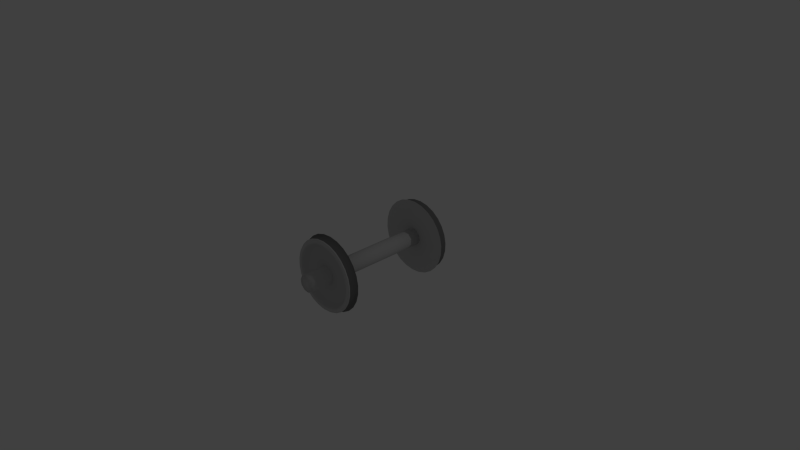 # Source: axis.blend  (saved by Blender 2.73.0; exported with 4.5.12 LTS)
import bpy
from mathutils import Matrix  # noqa: F401  (used for matrix-valued properties, if any)

bpy.ops.wm.read_factory_settings(use_empty=True)
scene = bpy.context.scene
scene.name = 'Scene'

# ---- collections
col_collection_1 = bpy.data.collections.new('Collection 1'); scene.collection.children.link(col_collection_1)

# ---- materials (node trees are filled in below, after node groups)
mat_transnorm1 = bpy.data.materials.new('TransNorm1')
mat_transnorm1.alpha_threshold = 0.0
mat_transnorm1.use_transparent_shadow = False
mat_transnorm1.diffuse_color = (0.5843, 0.5843, 0.5843, 1.0)
mat_transnorm1.specular_color = (0.898, 0.898, 0.898)
mat_transnorm1.roughness = 0.5
mat_transnorm1.line_color = (0.0, 0.0, 0.0, 1.0)
mat_gloss = bpy.data.materials.new('GLOSS')
mat_gloss.alpha_threshold = 0.0
mat_gloss.use_transparent_shadow = False
mat_gloss.diffuse_color = (0.1843, 0.1843, 0.1843, 1.0)
mat_gloss.specular_color = (0.898, 0.898, 0.898)
mat_gloss.roughness = 0.5
mat_gloss.line_color = (0.0, 0.0, 0.0, 1.0)

# ---- material node trees

# ---- world
world_world = bpy.data.worlds.new('World'); scene.world = world_world
world_world.color = (0.05088, 0.05088, 0.05088)
world_world.use_sun_shadow = False
world_world.sun_shadow_jitter_overblur = 0.0
world_world.cycles.sampling_method = 'MANUAL'
world_world.cycles.sample_map_resolution = 256

# ---- cameras
cam_camera = bpy.data.cameras.new('Camera')
cam_camera.clip_end = 100.0
cam_camera.lens = 35.0
cam_camera.sensor_width = 32.0
cam_camera.sensor_height = 18.0
cam_camera.ortho_scale = 7.314
cam_camera.dof.focus_distance = 0.0
cam_camera.dof.aperture_fstop = 128.0

# ---- lights
light_lamp = bpy.data.lights.new('Lamp', 'POINT')
light_lamp.transmission_factor = 0.0
light_lamp.cutoff_distance = 30.0
light_lamp.energy = 100.0
light_lamp.shadow_buffer_clip_start = 1.001
light_lamp.shadow_soft_size = 0.1
light_lamp.shadow_maximum_resolution = 0.006
light_lamp.use_absolute_resolution = True
light_lamp.cycles.use_multiple_importance_sampling = False

# ---- meshes
me_wheels21 = bpy.data.meshes.new('WHEELS21')
me_wheels21.from_pydata([(19.6, 3.572e-07, 29.26), (19.03, 4.691, 29.26), (17.36, 9.11, 29.26), (14.67, 13.0, 29.26), (11.14, 16.13, 29.26), (6.951, 18.33, 29.26), (2.363, 19.46, 29.26), (-2.363, 19.46, 29.26), (-6.951, 18.33, 29.26), (-11.14, 16.13, 29.26), (-14.67, 13.0, 29.26), (-17.36, 9.11, 29.26), (-19.03, 4.691, 29.26), (-19.6, -2.025e-06, 29.26), (-19.03, -4.691, 29.26), (-17.36, -9.11, 29.26), (-14.67, -13.0, 29.26), (-11.14, -16.13, 29.26), (-6.951, -18.33, 29.26), (-2.363, -19.46, 29.26), (2.363, -19.46, 29.26), (6.951, -18.33, 29.26), (11.14, -16.13, 29.26), (14.67, -13.0, 29.26), (17.36, -9.11, 29.26), (19.03, -4.691, 29.26), (19.6, 1.351e-08, 32.57), (19.03, 4.691, 32.57), (17.36, 9.11, 32.57), (14.67, 13.0, 32.57), (11.14, 16.13, 32.57), (6.951, 18.33, 32.57), (2.363, 19.46, 32.57), (-2.363, 19.46, 32.57), (-6.951, 18.33, 32.57), (-11.14, 16.13, 32.57), (-14.67, 13.0, 32.57), (-17.36, 9.11, 32.57), (-19.03, 4.691, 32.57), (-19.6, -2.368e-06, 32.57), (-19.03, -4.691, 32.57), (-17.36, -9.11, 32.57), (-14.67, -13.0, 32.57), (-11.14, -16.13, 32.57), (-6.951, -18.33, 32.57), (-2.363, -19.46, 32.57), (2.363, -19.46, 32.57), (6.951, -18.33, 32.57), (11.14, -16.13, 32.57), (14.67, -13.0, 32.57), (17.36, -9.11, 32.57), (19.03, -4.691, 32.57), (19.15, -1.028e-06, 33.17), (18.59, 4.582, 33.17), (16.95, 8.898, 33.17), (14.33, 12.7, 33.17), (10.88, 15.76, 33.17), (6.79, 17.9, 33.17), (2.308, 19.01, 33.17), (-2.308, 19.01, 33.17), (-6.79, 17.9, 33.17), (-10.88, 15.76, 33.17), (-14.33, 12.7, 33.17), (-16.95, 8.898, 33.17), (-18.59, 4.582, 33.17), (-19.15, -1.452e-06, 33.17), (-18.59, -4.582, 33.17), (-16.95, -8.898, 33.17), (-14.33, -12.7, 33.17), (-10.88, -15.76, 33.17), (-6.79, -17.9, 33.17), (-2.308, -19.01, 33.17), (2.308, -19.01, 33.17), (6.79, -17.9, 33.17), (10.88, -15.76, 33.17), (14.33, -12.7, 33.17), (16.95, -8.898, 33.17), (18.59, -4.582, 33.17), (17.18, 1.788e-07, 33.17), (16.68, 4.111, 33.17), (15.21, 7.982, 33.17), (12.86, 11.39, 33.17), (9.757, 14.14, 33.17), (6.091, 16.06, 33.17), (2.07, 17.05, 33.17), (-2.07, 17.05, 33.17), (-6.091, 16.06, 33.17), (-9.757, 14.14, 33.17), (-12.86, 11.39, 33.17), (-15.21, 7.982, 33.17), (-16.68, 4.111, 33.17), (-17.18, -2.659e-06, 33.17), (-16.68, -4.111, 33.17), (-15.21, -7.982, 33.17), (-12.86, -11.39, 33.17), (-9.757, -14.14, 33.17), (-6.091, -16.06, 33.17), (-2.07, -17.05, 33.17), (2.07, -17.05, 33.17), (6.091, -16.06, 33.17), (9.757, -14.14, 33.17), (12.86, -11.39, 33.17), (15.21, -7.982, 33.17), (16.68, -4.111, 33.17), (15.96, -1.434e-06, 30.66), (15.5, 3.82, 30.66), (14.14, 7.419, 30.66), (11.95, 10.59, 30.66), (9.068, 13.14, 30.66), (5.661, 14.93, 30.66), (1.924, 15.85, 30.66), (-1.924, 15.85, 30.66), (-5.661, 14.93, 30.66), (-9.068, 13.14, 30.66), (-11.95, 10.59, 30.66), (-14.14, 7.419, 30.66), (-15.5, 3.82, 30.66), (-15.96, -5.246e-07, 30.66), (-15.5, -3.82, 30.66), (-14.14, -7.419, 30.66), (-11.95, -10.59, 30.66), (-9.068, -13.14, 30.66), (-5.661, -14.93, 30.66), (-1.924, -15.85, 30.66), (1.924, -15.85, 30.66), (5.661, -14.93, 30.66), (9.068, -13.14, 30.66), (11.95, -10.59, 30.66), (14.14, -7.419, 30.66), (15.5, -3.82, 30.66), (20.06, 4.945, 28.35), (20.66, 4.886e-07, 28.35), (20.06, -4.945, 28.35), (18.3, -9.603, 28.35), (15.47, -13.7, 28.35), (11.74, -17.01, 28.35), (7.328, -19.32, 28.35), (2.491, -20.51, 28.35), (-2.491, -20.51, 28.35), (-7.328, -19.32, 28.35), (-11.74, -17.01, 28.35), (-15.47, -13.7, 28.35), (-18.3, -9.603, 28.35), (-20.06, -4.945, 28.35), (-20.66, -1.306e-06, 28.35), (-20.06, 4.945, 28.35), (-18.3, 9.603, 28.35), (-15.47, 13.7, 28.35), (-11.74, 17.01, 28.35), (-7.328, 19.32, 28.35), (-2.491, 20.51, 28.35), (2.491, 20.51, 28.35), (7.328, 19.32, 28.35), (11.74, 17.01, 28.35), (15.47, 13.7, 28.35), (18.3, 9.603, 28.35), (19.6, -1.831e-06, -29.48), (19.03, 4.691, -29.48), (17.36, 9.11, -29.48), (14.67, 13.0, -29.48), (11.14, 16.13, -29.48), (6.951, 18.33, -29.48), (2.363, 19.46, -29.48), (-2.363, 19.46, -29.48), (-6.951, 18.33, -29.48), (-11.14, 16.13, -29.48), (-14.67, 13.0, -29.48), (-17.36, 9.11, -29.48), (-19.03, 4.691, -29.48), (-19.6, -5.538e-06, -29.48), (-19.03, -4.691, -29.48), (-17.36, -9.11, -29.48), (-14.67, -13.0, -29.48), (-11.14, -16.13, -29.48), (-6.951, -18.33, -29.48), (-2.363, -19.46, -29.48), (2.363, -19.46, -29.48), (6.951, -18.33, -29.48), (11.14, -16.13, -29.48), (14.67, -13.0, -29.48), (17.36, -9.11, -29.48), (19.03, -4.691, -29.48), (19.6, -2.812e-06, -32.79), (19.03, 4.691, -32.79), (17.36, 9.11, -32.79), (14.67, 13.0, -32.79), (11.14, 16.13, -32.79), (6.951, 18.33, -32.79), (2.363, 19.46, -32.79), (-2.363, 19.46, -32.79), (-6.951, 18.33, -32.79), (-11.14, 16.13, -32.79), (-14.67, 13.0, -32.79), (-17.36, 9.11, -32.79), (-19.03, 4.691, -32.79), (-19.6, -5.194e-06, -32.79), (-19.03, -4.691, -32.79), (-17.36, -9.11, -32.79), (-14.67, -13.0, -32.79), (-11.14, -16.13, -32.79), (-6.951, -18.33, -32.79), (-2.363, -19.46, -32.79), (2.363, -19.46, -32.79), (6.951, -18.33, -32.79), (11.14, -16.13, -32.79), (14.67, -13.0, -32.79), (17.36, -9.11, -32.79), (19.03, -4.691, -32.79), (19.15, -2.404e-06, -33.39), (18.59, 4.582, -33.39), (16.95, 8.898, -33.39), (14.33, 12.7, -33.39), (10.88, 15.76, -33.39), (6.79, 17.9, -33.39), (2.308, 19.01, -33.39), (-2.308, 19.01, -33.39), (-6.79, 17.9, -33.39), (-10.88, 15.76, -33.39), (-14.33, 12.7, -33.39), (-16.95, 8.898, -33.39), (-18.59, 4.582, -33.39), (-19.15, -6.031e-06, -33.39), (-18.59, -4.582, -33.39), (-16.95, -8.898, -33.39), (-14.33, -12.7, -33.39), (-10.88, -15.76, -33.39), (-6.79, -17.9, -33.39), (-2.308, -19.01, -33.39), (2.308, -19.01, -33.39), (6.79, -17.9, -33.39), (10.88, -15.76, -33.39), (14.33, -12.7, -33.39), (16.95, -8.898, -33.39), (18.59, -4.582, -33.39), (17.18, -3.847e-06, -33.39), (16.68, 4.111, -33.39), (15.21, 7.982, -33.39), (12.86, 11.39, -33.39), (9.757, 14.14, -33.39), (6.091, 16.06, -33.39), (2.07, 17.05, -33.39), (-2.07, 17.05, -33.39), (-6.091, 16.06, -33.39), (-9.757, 14.14, -33.39), (-12.86, 11.39, -33.39), (-15.21, 7.982, -33.39), (-16.68, 4.111, -33.39), (-17.18, -4.035e-06, -33.39), (-16.68, -4.111, -33.39), (-15.21, -7.982, -33.39), (-12.86, -11.39, -33.39), (-9.757, -14.14, -33.39), (-6.091, -16.06, -33.39), (-2.07, -17.05, -33.39), (2.07, -17.05, -33.39), (6.091, -16.06, -33.39), (9.757, -14.14, -33.39), (12.86, -11.39, -33.39), (15.21, -7.982, -33.39), (16.68, -4.111, -33.39), (15.96, -3.331e-06, -30.88), (15.5, 3.82, -30.88), (14.14, 7.419, -30.88), (11.95, 10.59, -30.88), (9.068, 13.14, -30.88), (5.661, 14.93, -30.88), (1.924, 15.85, -30.88), (-1.924, 15.85, -30.88), (-5.661, 14.93, -30.88), (-9.068, 13.14, -30.88), (-11.95, 10.59, -30.88), (-14.14, 7.419, -30.88), (-15.5, 3.82, -30.88), (-15.96, -3.747e-06, -30.88), (-15.5, -3.82, -30.88), (-14.14, -7.419, -30.88), (-11.95, -10.59, -30.88), (-9.068, -13.14, -30.88), (-5.661, -14.93, -30.88), (-1.924, -15.85, -30.88), (1.924, -15.85, -30.88), (5.661, -14.93, -30.88), (9.068, -13.14, -30.88), (11.95, -10.59, -30.88), (14.14, -7.419, -30.88), (15.5, -3.82, -30.88), (20.06, 4.945, -28.58), (20.66, -1.887e-06, -28.58), (20.06, -4.945, -28.58), (18.3, -9.603, -28.58), (15.47, -13.7, -28.58), (11.74, -17.01, -28.58), (7.328, -19.32, -28.58), (2.491, -20.51, -28.58), (-2.491, -20.51, -28.58), (-7.328, -19.32, -28.58), (-11.74, -17.01, -28.58), (-15.47, -13.7, -28.58), (-18.3, -9.603, -28.58), (-20.06, -4.945, -28.58), (-20.66, -4.344e-06, -28.58), (-20.06, 4.945, -28.58), (-18.3, 9.603, -28.58), (-15.47, 13.7, -28.58), (-11.74, 17.01, -28.58), (-7.328, 19.32, -28.58), (-2.491, 20.51, -28.58), (2.491, 20.51, -28.58), (7.328, 19.32, -28.58), (11.74, 17.01, -28.58), (15.47, 13.7, -28.58), (18.3, 9.603, -28.58), (4.908, 0.2012, -43.32), (4.015, 2.952, -43.32), (1.674, 4.652, -43.32), (-1.218, 4.652, -43.32), (-3.558, 2.952, -43.32), (-4.452, 0.2012, -43.32), (-3.558, -2.55, -43.32), (-1.218, -4.25, -43.32), (1.674, -4.25, -43.32), (4.015, -2.55, -43.32), (4.908, 0.2012, 43.32), (4.015, 2.952, 43.32), (1.674, 4.652, 43.32), (-1.218, 4.652, 43.32), (-3.558, 2.952, 43.32), (-4.452, 0.2012, 43.32), (-3.558, -2.55, 43.32), (-1.218, -4.25, 43.32), (1.674, -4.25, 43.32), (4.015, -2.55, 43.32), (20.66, 4.886e-07, 28.35), (20.66, 4.886e-07, 28.35), (20.06, 4.945, 28.35), (20.06, -4.945, 28.35), (20.06, -4.945, 28.35), (20.66, 4.886e-07, 28.35), (18.3, -9.603, 28.35), (18.3, -9.603, 28.35), (20.06, -4.945, 28.35), (15.47, -13.7, 28.35), (15.47, -13.7, 28.35), (18.3, -9.603, 28.35), (11.74, -17.01, 28.35), (11.74, -17.01, 28.35), (15.47, -13.7, 28.35), (7.328, -19.32, 28.35), (7.328, -19.32, 28.35), (11.74, -17.01, 28.35), (2.491, -20.51, 28.35), (2.491, -20.51, 28.35), (7.328, -19.32, 28.35), (-2.491, -20.51, 28.35), (-2.491, -20.51, 28.35), (2.491, -20.51, 28.35), (-7.328, -19.32, 28.35), (-7.328, -19.32, 28.35), (-2.491, -20.51, 28.35), (-11.74, -17.01, 28.35), (-11.74, -17.01, 28.35), (-7.328, -19.32, 28.35), (-15.47, -13.7, 28.35), (-15.47, -13.7, 28.35), (-11.74, -17.01, 28.35), (-18.3, -9.603, 28.35), (-18.3, -9.603, 28.35), (-15.47, -13.7, 28.35), (-20.06, -4.945, 28.35), (-20.06, -4.945, 28.35), (-18.3, -9.603, 28.35), (-20.66, -1.306e-06, 28.35), (-20.66, -1.306e-06, 28.35), (-20.06, -4.945, 28.35), (-20.06, 4.945, 28.35), (-20.06, 4.945, 28.35), (-20.66, -1.306e-06, 28.35), (-18.3, 9.603, 28.35), (-18.3, 9.603, 28.35), (-20.06, 4.945, 28.35), (-15.47, 13.7, 28.35), (-15.47, 13.7, 28.35), (-18.3, 9.603, 28.35), (-11.74, 17.01, 28.35), (-11.74, 17.01, 28.35), (-15.47, 13.7, 28.35), (-7.328, 19.32, 28.35), (-7.328, 19.32, 28.35), (-11.74, 17.01, 28.35), (-2.491, 20.51, 28.35), (-2.491, 20.51, 28.35), (-7.328, 19.32, 28.35), (2.491, 20.51, 28.35), (2.491, 20.51, 28.35), (-2.491, 20.51, 28.35), (7.328, 19.32, 28.35), (7.328, 19.32, 28.35), (2.491, 20.51, 28.35), (11.74, 17.01, 28.35), (11.74, 17.01, 28.35), (7.328, 19.32, 28.35), (15.47, 13.7, 28.35), (15.47, 13.7, 28.35), (11.74, 17.01, 28.35), (18.3, 9.603, 28.35), (18.3, 9.603, 28.35), (15.47, 13.7, 28.35), (20.06, 4.945, 28.35), (20.06, 4.945, 28.35), (18.3, 9.603, 28.35), (20.66, -1.887e-06, -28.58), (20.66, -1.887e-06, -28.58), (20.06, 4.945, -28.58), (20.06, -4.945, -28.58), (20.06, -4.945, -28.58), (20.66, -1.887e-06, -28.58), (18.3, -9.603, -28.58), (18.3, -9.603, -28.58), (20.06, -4.945, -28.58), (15.47, -13.7, -28.58), (15.47, -13.7, -28.58), (18.3, -9.603, -28.58), (11.74, -17.01, -28.58), (11.74, -17.01, -28.58), (15.47, -13.7, -28.58), (7.328, -19.32, -28.58), (7.328, -19.32, -28.58), (11.74, -17.01, -28.58), (2.491, -20.51, -28.58), (2.491, -20.51, -28.58), (7.328, -19.32, -28.58), (-2.491, -20.51, -28.58), (-2.491, -20.51, -28.58), (2.491, -20.51, -28.58), (-7.328, -19.32, -28.58), (-7.328, -19.32, -28.58), (-2.491, -20.51, -28.58), (-11.74, -17.01, -28.58), (-11.74, -17.01, -28.58), (-7.328, -19.32, -28.58), (-15.47, -13.7, -28.58), (-15.47, -13.7, -28.58), (-11.74, -17.01, -28.58), (-18.3, -9.603, -28.58), (-18.3, -9.603, -28.58), (-15.47, -13.7, -28.58), (-20.06, -4.945, -28.58), (-20.06, -4.945, -28.58), (-18.3, -9.603, -28.58), (-20.66, -4.344e-06, -28.58), (-20.66, -4.344e-06, -28.58), (-20.06, -4.945, -28.58), (-20.06, 4.945, -28.58), (-20.06, 4.945, -28.58), (-20.66, -4.344e-06, -28.58), (-18.3, 9.603, -28.58), (-18.3, 9.603, -28.58), (-20.06, 4.945, -28.58), (-15.47, 13.7, -28.58), (-15.47, 13.7, -28.58), (-18.3, 9.603, -28.58), (-11.74, 17.01, -28.58), (-11.74, 17.01, -28.58), (-15.47, 13.7, -28.58), (-7.328, 19.32, -28.58), (-7.328, 19.32, -28.58), (-11.74, 17.01, -28.58), (-2.491, 20.51, -28.58), (-2.491, 20.51, -28.58), (-7.328, 19.32, -28.58), (2.491, 20.51, -28.58), (2.491, 20.51, -28.58), (-2.491, 20.51, -28.58), (7.328, 19.32, -28.58), (7.328, 19.32, -28.58), (2.491, 20.51, -28.58), (11.74, 17.01, -28.58), (11.74, 17.01, -28.58), (7.328, 19.32, -28.58), (15.47, 13.7, -28.58), (15.47, 13.7, -28.58), (11.74, 17.01, -28.58), (18.3, 9.603, -28.58), (18.3, 9.603, -28.58), (15.47, 13.7, -28.58), (20.06, 4.945, -28.58), (20.06, 4.945, -28.58), (18.3, 9.603, -28.58)], [], [(0, 1, 27), (0, 27, 26), (1, 2, 28), (28, 27, 1), (2, 3, 29), (29, 28, 2), (3, 4, 30), (30, 29, 3), (4, 5, 31), (31, 30, 4), (5, 6, 32), (32, 31, 5), (6, 7, 33), (33, 32, 6), (7, 8, 34), (34, 33, 7), (8, 9, 35), (35, 34, 8), (9, 10, 36), (36, 35, 9), (10, 11, 37), (37, 36, 10), (11, 12, 38), (38, 37, 11), (12, 13, 39), (39, 38, 12), (13, 14, 40), (40, 39, 13), (14, 15, 41), (41, 40, 14), (15, 16, 42), (42, 41, 15), (16, 17, 43), (43, 42, 16), (17, 18, 44), (44, 43, 17), (18, 19, 45), (45, 44, 18), (19, 20, 46), (46, 45, 19), (20, 21, 47), (47, 46, 20), (21, 22, 48), (48, 47, 21), (22, 23, 49), (49, 48, 22), (23, 24, 50), (50, 49, 23), (24, 25, 51), (51, 50, 24), (25, 0, 26), (26, 51, 25), (133, 134, 135), (135, 136, 137), (137, 138, 139), (135, 137, 139), (139, 140, 141), (141, 142, 143), (139, 141, 143), (135, 139, 143), (143, 144, 145), (145, 146, 147), (143, 145, 147), (147, 148, 149), (149, 150, 151), (147, 149, 151), (143, 147, 151), (135, 143, 151), (151, 152, 153), (153, 154, 155), (151, 153, 155), (135, 151, 155), (155, 130, 131), (135, 155, 131), (133, 135, 131), (132, 133, 131), (105, 106, 107), (107, 108, 109), (109, 110, 111), (107, 109, 111), (111, 112, 113), (113, 114, 115), (111, 113, 115), (107, 111, 115), (115, 116, 117), (117, 118, 119), (115, 117, 119), (119, 120, 121), (121, 122, 123), (119, 121, 123), (115, 119, 123), (107, 115, 123), (123, 124, 125), (125, 126, 127), (123, 125, 127), (107, 123, 127), (127, 128, 129), (107, 127, 129), (105, 107, 129), (104, 105, 129), (26, 27, 53), (53, 52, 26), (27, 28, 54), (54, 53, 27), (28, 29, 55), (55, 54, 28), (29, 30, 56), (56, 55, 29), (30, 31, 57), (57, 56, 30), (31, 32, 58), (58, 57, 31), (32, 33, 59), (59, 58, 32), (33, 34, 60), (60, 59, 33), (34, 35, 61), (61, 60, 34), (35, 36, 62), (62, 61, 35), (36, 37, 63), (63, 62, 36), (37, 38, 64), (64, 63, 37), (38, 39, 65), (65, 64, 38), (39, 40, 66), (66, 65, 39), (40, 41, 67), (67, 66, 40), (41, 42, 68), (68, 67, 41), (42, 43, 69), (69, 68, 42), (43, 44, 70), (70, 69, 43), (44, 45, 71), (71, 70, 44), (45, 46, 72), (72, 71, 45), (46, 47, 73), (73, 72, 46), (47, 48, 74), (74, 73, 47), (48, 49, 75), (75, 74, 48), (49, 50, 76), (76, 75, 49), (50, 51, 77), (77, 76, 50), (51, 26, 52), (52, 77, 51), (52, 53, 79), (79, 78, 52), (53, 54, 80), (80, 79, 53), (54, 55, 81), (81, 80, 54), (55, 56, 82), (82, 81, 55), (56, 57, 83), (83, 82, 56), (57, 58, 84), (84, 83, 57), (58, 59, 85), (85, 84, 58), (59, 60, 86), (86, 85, 59), (60, 61, 87), (87, 86, 60), (61, 62, 88), (88, 87, 61), (62, 63, 89), (89, 88, 62), (63, 64, 90), (90, 89, 63), (64, 65, 91), (91, 90, 64), (65, 66, 92), (92, 91, 65), (66, 67, 93), (93, 92, 66), (67, 68, 94), (94, 93, 67), (68, 69, 95), (95, 94, 68), (69, 70, 96), (96, 95, 69), (70, 71, 97), (97, 96, 70), (71, 72, 98), (98, 97, 71), (72, 73, 99), (99, 98, 72), (73, 74, 100), (100, 99, 73), (74, 75, 101), (101, 100, 74), (75, 76, 102), (102, 101, 75), (76, 77, 103), (103, 102, 76), (77, 52, 78), (78, 103, 77), (78, 79, 105), (105, 104, 78), (79, 80, 106), (106, 105, 79), (80, 81, 107), (107, 106, 80), (81, 82, 108), (108, 107, 81), (82, 83, 109), (109, 108, 82), (83, 84, 110), (110, 109, 83), (84, 85, 111), (111, 110, 84), (85, 86, 112), (112, 111, 85), (86, 87, 113), (113, 112, 86), (87, 88, 114), (114, 113, 87), (88, 89, 115), (115, 114, 88), (89, 90, 116), (116, 115, 89), (90, 91, 117), (117, 116, 90), (91, 92, 118), (118, 117, 91), (92, 93, 119), (119, 118, 92), (93, 94, 120), (120, 119, 93), (94, 95, 121), (121, 120, 94), (95, 96, 122), (122, 121, 95), (96, 97, 123), (123, 122, 96), (97, 98, 124), (124, 123, 97), (98, 99, 125), (125, 124, 98), (99, 100, 126), (126, 125, 99), (100, 101, 127), (127, 126, 100), (101, 102, 128), (128, 127, 101), (102, 103, 129), (129, 128, 102), (103, 78, 104), (104, 129, 103), (1, 0, 332), (333, 334, 1), (0, 25, 335), (0, 336, 337), (25, 24, 338), (339, 340, 25), (24, 23, 341), (342, 343, 24), (23, 22, 344), (345, 346, 23), (22, 21, 347), (348, 349, 22), (21, 20, 350), (351, 352, 21), (20, 19, 353), (354, 355, 20), (19, 18, 356), (357, 358, 19), (18, 17, 359), (360, 361, 18), (17, 16, 362), (363, 364, 17), (16, 15, 365), (366, 367, 16), (15, 14, 368), (369, 370, 15), (14, 13, 371), (372, 373, 14), (13, 12, 374), (375, 376, 13), (12, 11, 377), (378, 379, 12), (11, 10, 380), (381, 382, 11), (10, 9, 383), (384, 385, 10), (9, 8, 386), (387, 388, 9), (8, 7, 389), (390, 391, 8), (7, 6, 392), (393, 394, 7), (6, 5, 395), (396, 397, 6), (5, 4, 398), (399, 400, 5), (4, 3, 401), (402, 403, 4), (3, 2, 404), (405, 406, 3), (2, 1, 407), (408, 409, 2), (156, 183, 157), (183, 156, 182), (157, 184, 158), (184, 157, 183), (158, 185, 159), (185, 158, 184), (159, 186, 160), (186, 159, 185), (160, 187, 161), (187, 160, 186), (161, 188, 162), (188, 161, 187), (162, 189, 163), (189, 162, 188), (163, 190, 164), (190, 163, 189), (164, 191, 165), (191, 164, 190), (165, 192, 166), (192, 165, 191), (166, 193, 167), (193, 166, 192), (167, 194, 168), (194, 167, 193), (168, 195, 169), (195, 168, 194), (169, 196, 170), (196, 169, 195), (170, 197, 171), (197, 170, 196), (171, 198, 172), (198, 171, 197), (172, 199, 173), (199, 172, 198), (173, 200, 174), (200, 173, 199), (174, 201, 175), (201, 174, 200), (175, 202, 176), (202, 175, 201), (176, 203, 177), (203, 176, 202), (177, 204, 178), (204, 177, 203), (178, 205, 179), (205, 178, 204), (179, 206, 180), (206, 179, 205), (180, 207, 181), (207, 180, 206), (181, 182, 156), (182, 181, 207), (289, 291, 290), (291, 293, 292), (293, 295, 294), (291, 295, 293), (295, 297, 296), (297, 299, 298), (295, 299, 297), (291, 299, 295), (299, 301, 300), (301, 303, 302), (299, 303, 301), (303, 305, 304), (305, 307, 306), (303, 307, 305), (299, 307, 303), (291, 307, 299), (307, 309, 308), (309, 311, 310), (307, 311, 309), (291, 311, 307), (311, 287, 286), (291, 287, 311), (289, 287, 291), (288, 287, 289), (261, 263, 262), (263, 265, 264), (265, 267, 266), (263, 267, 265), (267, 269, 268), (269, 271, 270), (267, 271, 269), (263, 271, 267), (271, 273, 272), (273, 275, 274), (271, 275, 273), (275, 277, 276), (277, 279, 278), (275, 279, 277), (271, 279, 275), (263, 279, 271), (279, 281, 280), (281, 283, 282), (279, 283, 281), (263, 283, 279), (283, 285, 284), (263, 285, 283), (261, 285, 263), (260, 285, 261), (182, 209, 183), (209, 182, 208), (183, 210, 184), (210, 183, 209), (184, 211, 185), (211, 184, 210), (185, 212, 186), (212, 185, 211), (186, 213, 187), (213, 186, 212), (187, 214, 188), (214, 187, 213), (188, 215, 189), (215, 188, 214), (189, 216, 190), (216, 189, 215), (190, 217, 191), (217, 190, 216), (191, 218, 192), (218, 191, 217), (192, 219, 193), (219, 192, 218), (193, 220, 194), (220, 193, 219), (194, 221, 195), (221, 194, 220), (195, 222, 196), (222, 195, 221), (196, 223, 197), (223, 196, 222), (197, 224, 198), (224, 197, 223), (198, 225, 199), (225, 198, 224), (199, 226, 200), (226, 199, 225), (200, 227, 201), (227, 200, 226), (201, 228, 202), (228, 201, 227), (202, 229, 203), (229, 202, 228), (203, 230, 204), (230, 203, 229), (204, 231, 205), (231, 204, 230), (205, 232, 206), (232, 205, 231), (206, 233, 207), (233, 206, 232), (207, 208, 182), (208, 207, 233), (208, 235, 209), (235, 208, 234), (209, 236, 210), (236, 209, 235), (210, 237, 211), (237, 210, 236), (211, 238, 212), (238, 211, 237), (212, 239, 213), (239, 212, 238), (213, 240, 214), (240, 213, 239), (214, 241, 215), (241, 214, 240), (215, 242, 216), (242, 215, 241), (216, 243, 217), (243, 216, 242), (217, 244, 218), (244, 217, 243), (218, 245, 219), (245, 218, 244), (219, 246, 220), (246, 219, 245), (220, 247, 221), (247, 220, 246), (221, 248, 222), (248, 221, 247), (222, 249, 223), (249, 222, 248), (223, 250, 224), (250, 223, 249), (224, 251, 225), (251, 224, 250), (225, 252, 226), (252, 225, 251), (226, 253, 227), (253, 226, 252), (227, 254, 228), (254, 227, 253), (228, 255, 229), (255, 228, 254), (229, 256, 230), (256, 229, 255), (230, 257, 231), (257, 230, 256), (231, 258, 232), (258, 231, 257), (232, 259, 233), (259, 232, 258), (233, 234, 208), (234, 233, 259), (234, 261, 235), (261, 234, 260), (235, 262, 236), (262, 235, 261), (236, 263, 237), (263, 236, 262), (237, 264, 238), (264, 237, 263), (238, 265, 239), (265, 238, 264), (239, 266, 240), (266, 239, 265), (240, 267, 241), (267, 240, 266), (241, 268, 242), (268, 241, 267), (242, 269, 243), (269, 242, 268), (243, 270, 244), (270, 243, 269), (244, 271, 245), (271, 244, 270), (245, 272, 246), (272, 245, 271), (246, 273, 247), (273, 246, 272), (247, 274, 248), (274, 247, 273), (248, 275, 249), (275, 248, 274), (249, 276, 250), (276, 249, 275), (250, 277, 251), (277, 250, 276), (251, 278, 252), (278, 251, 277), (252, 279, 253), (279, 252, 278), (253, 280, 254), (280, 253, 279), (254, 281, 255), (281, 254, 280), (255, 282, 256), (282, 255, 281), (256, 283, 257), (283, 256, 282), (257, 284, 258), (284, 257, 283), (258, 285, 259), (285, 258, 284), (259, 260, 234), (260, 259, 285), (157, 410, 156), (411, 157, 412), (156, 413, 181), (414, 156, 415), (181, 416, 180), (417, 181, 418), (180, 419, 179), (420, 180, 421), (179, 422, 178), (423, 179, 424), (178, 425, 177), (426, 178, 427), (177, 428, 176), (429, 177, 430), (176, 431, 175), (432, 176, 433), (175, 434, 174), (435, 175, 436), (174, 437, 173), (438, 174, 439), (173, 440, 172), (441, 173, 442), (172, 443, 171), (444, 172, 445), (171, 446, 170), (447, 171, 448), (170, 449, 169), (450, 170, 451), (169, 452, 168), (453, 169, 454), (168, 455, 167), (456, 168, 457), (167, 458, 166), (459, 167, 460), (166, 461, 165), (462, 166, 463), (165, 464, 164), (465, 165, 466), (164, 467, 163), (468, 164, 469), (163, 470, 162), (471, 163, 472), (162, 473, 161), (474, 162, 475), (161, 476, 160), (477, 161, 478), (160, 479, 159), (480, 160, 481), (159, 482, 158), (483, 159, 484), (158, 485, 157), (486, 158, 487), (312, 313, 323), (323, 322, 312), (313, 314, 324), (324, 323, 313), (314, 315, 325), (325, 324, 314), (315, 316, 326), (326, 325, 315), (316, 317, 327), (327, 326, 316), (317, 318, 328), (328, 327, 317), (318, 319, 329), (329, 328, 318), (319, 320, 330), (330, 329, 319), (320, 321, 331), (331, 330, 320), (321, 312, 322), (322, 331, 321), (320, 319, 318), (318, 317, 316), (316, 315, 314), (314, 313, 312), (316, 314, 312), (318, 316, 312), (320, 318, 312), (321, 320, 312), (323, 324, 325), (325, 326, 327), (327, 328, 329), (329, 330, 331), (327, 329, 331), (325, 327, 331), (323, 325, 331), (322, 323, 331)])
me_wheels21.polygons.foreach_set('use_smooth', [True] * 652)
me_wheels21.polygons.foreach_set('material_index', [1, 1, 1, 1, 1, 1, 1, 1, 1, 1, 1, 1, 1, 1, 1, 1, 1, 1, 1, 1, 1, 1, 1, 1, 1, 1, 1, 1, 1, 1, 1, 1, 1, 1, 1, 1, 1, 1, 1, 1, 1, 1, 1, 1, 1, 1, 1, 1, 1, 1, 1, 1, 0, 0, 0, 0, 0, 0, 0, 0, 0, 0, 0, 0, 0, 0, 0, 0, 0, 0, 0, 0, 0, 0, 0, 0, 0, 0, 0, 0, 0, 0, 0, 0, 0, 0, 0, 0, 0, 0, 0, 0, 0, 0, 0, 0, 0, 0, 0, 0, 0, 0, 0, 0, 0, 0, 0, 0, 0, 0, 0, 0, 0, 0, 0, 0, 0, 0, 0, 0, 0, 0, 0, 0, 0, 0, 0, 0, 0, 0, 0, 0, 0, 0, 0, 0, 0, 0, 0, 0, 0, 0, 0, 0, 0, 0, 0, 0, 0, 0, 0, 0, 0, 0, 0, 0, 0, 0, 0, 0, 0, 0, 0, 0, 0, 0, 0, 0, 0, 0, 0, 0, 0, 0, 0, 0, 0, 0, 0, 0, 0, 0, 0, 0, 0, 0, 0, 0, 0, 0, 0, 0, 0, 0, 0, 0, 0, 0, 0, 0, 0, 0, 0, 0, 0, 0, 0, 0, 0, 0, 0, 0, 0, 0, 0, 0, 0, 0, 0, 0, 0, 0, 0, 0, 0, 0, 0, 0, 0, 0, 0, 0, 0, 0, 0, 0, 0, 0, 0, 0, 0, 0, 0, 0, 0, 0, 0, 0, 0, 0, 0, 0, 0, 0, 0, 0, 1, 1, 1, 1, 1, 1, 1, 1, 1, 1, 1, 1, 1, 1, 1, 1, 1, 1, 1, 1, 1, 1, 1, 1, 1, 1, 1, 1, 1, 1, 1, 1, 1, 1, 1, 1, 1, 1, 1, 1, 1, 1, 1, 1, 1, 1, 1, 1, 1, 1, 1, 1, 1, 1, 1, 1, 1, 1, 1, 1, 1, 1, 1, 1, 1, 1, 1, 1, 1, 1, 1, 1, 1, 1, 1, 1, 1, 1, 1, 1, 1, 1, 1, 1, 1, 1, 1, 1, 1, 1, 1, 1, 1, 1, 1, 1, 1, 1, 1, 1, 1, 1, 1, 1, 0, 0, 0, 0, 0, 0, 0, 0, 0, 0, 0, 0, 0, 0, 0, 0, 0, 0, 0, 0, 0, 0, 0, 0, 0, 0, 0, 0, 0, 0, 0, 0, 0, 0, 0, 0, 0, 0, 0, 0, 0, 0, 0, 0, 0, 0, 0, 0, 0, 0, 0, 0, 0, 0, 0, 0, 0, 0, 0, 0, 0, 0, 0, 0, 0, 0, 0, 0, 0, 0, 0, 0, 0, 0, 0, 0, 0, 0, 0, 0, 0, 0, 0, 0, 0, 0, 0, 0, 0, 0, 0, 0, 0, 0, 0, 0, 0, 0, 0, 0, 0, 0, 0, 0, 0, 0, 0, 0, 0, 0, 0, 0, 0, 0, 0, 0, 0, 0, 0, 0, 0, 0, 0, 0, 0, 0, 0, 0, 0, 0, 0, 0, 0, 0, 0, 0, 0, 0, 0, 0, 0, 0, 0, 0, 0, 0, 0, 0, 0, 0, 0, 0, 0, 0, 0, 0, 0, 0, 0, 0, 0, 0, 0, 0, 0, 0, 0, 0, 0, 0, 0, 0, 0, 0, 0, 0, 0, 0, 0, 0, 0, 0, 0, 0, 0, 0, 0, 0, 0, 0, 0, 0, 0, 0, 0, 0, 0, 0, 0, 0, 0, 0, 0, 0, 1, 1, 1, 1, 1, 1, 1, 1, 1, 1, 1, 1, 1, 1, 1, 1, 1, 1, 1, 1, 1, 1, 1, 1, 1, 1, 1, 1, 1, 1, 1, 1, 1, 1, 1, 1, 1, 1, 1, 1, 1, 1, 1, 1, 1, 1, 1, 1, 1, 1, 1, 1, 0, 0, 0, 0, 0, 0, 0, 0, 0, 0, 0, 0, 0, 0, 0, 0, 0, 0, 0, 0, 0, 0, 0, 0, 0, 0, 0, 0, 0, 0, 0, 0, 0, 0, 0, 0])
_uv = me_wheels21.uv_layers.new(name='UVMap')
_uv.uv.foreach_set('vector', [0.9914, 0.3169, 0.9871, 0.3869, 0.9871, 0.3869, 0.9914, 0.3169, 0.9871, 0.3869, 0.9914, 0.3169, 0.9871, 0.3869, 0.9744, 0.4528, 0.9744, 0.4528, 0.9744, 0.4528, 0.9871, 0.3869, 0.9871, 0.3869, 0.9744, 0.4528, 0.9541, 0.5108, 0.9541, 0.5108, 0.9541, 0.5108, 0.9744, 0.4528, 0.9744, 0.4528, 0.9541, 0.5108, 0.9273, 0.5575, 0.9273, 0.5575, 0.9273, 0.5575, 0.9541, 0.5108, 0.9541, 0.5108, 0.9273, 0.5575, 0.8957, 0.5902, 0.8957, 0.5902, 0.8957, 0.5902, 0.9273, 0.5575, 0.9273, 0.5575, 0.8957, 0.5902, 0.8609, 0.6071, 0.8609, 0.6071, 0.8609, 0.6071, 0.8957, 0.5902, 0.8957, 0.5902, 0.8609, 0.6071, 0.8252, 0.6071, 0.8252, 0.6071, 0.8252, 0.6071, 0.8609, 0.6071, 0.8609, 0.6071, 0.8252, 0.6071, 0.7905, 0.5902, 0.7905, 0.5902, 0.7905, 0.5902, 0.8252, 0.6071, 0.8252, 0.6071, 0.7905, 0.5902, 0.7588, 0.5575, 0.7588, 0.5575, 0.7588, 0.5575, 0.7905, 0.5902, 0.7905, 0.5902, 0.7588, 0.5575, 0.732, 0.5108, 0.732, 0.5108, 0.732, 0.5108, 0.7588, 0.5575, 0.7588, 0.5575, 0.732, 0.5108, 0.7117, 0.4528, 0.7117, 0.4528, 0.7117, 0.4528, 0.732, 0.5108, 0.732, 0.5108, 0.7117, 0.4528, 0.699, 0.3869, 0.699, 0.3869, 0.699, 0.3869, 0.7117, 0.4528, 0.7117, 0.4528, 0.699, 0.3869, 0.6947, 0.3169, 0.6947, 0.3169, 0.6947, 0.3169, 0.699, 0.3869, 0.699, 0.3869, 0.6947, 0.3169, 0.699, 0.247, 0.699, 0.247, 0.699, 0.247, 0.6947, 0.3169, 0.6947, 0.3169, 0.699, 0.247, 0.7117, 0.1811, 0.7117, 0.1811, 0.7117, 0.1811, 0.699, 0.247, 0.699, 0.247, 0.7117, 0.1811, 0.732, 0.1231, 0.732, 0.1231, 0.732, 0.1231, 0.7117, 0.1811, 0.7117, 0.1811, 0.732, 0.1231, 0.7588, 0.07636, 0.7588, 0.07636, 0.7588, 0.07636, 0.732, 0.1231, 0.732, 0.1231, 0.7588, 0.07636, 0.7905, 0.04361, 0.7905, 0.04361, 0.7905, 0.04361, 0.7588, 0.07636, 0.7588, 0.07636, 0.7905, 0.04361, 0.8252, 0.02675, 0.8252, 0.02675, 0.8252, 0.02675, 0.7905, 0.04361, 0.7905, 0.04361, 0.8252, 0.02675, 0.8609, 0.02675, 0.8609, 0.02675, 0.8609, 0.02675, 0.8252, 0.02675, 0.8252, 0.02675, 0.8609, 0.02675, 0.8957, 0.04361, 0.8957, 0.04361, 0.8957, 0.04361, 0.8609, 0.02675, 0.8609, 0.02675, 0.8957, 0.04361, 0.9273, 0.07636, 0.9273, 0.07636, 0.9273, 0.07636, 0.8957, 0.04361, 0.8957, 0.04361, 0.9273, 0.07636, 0.9541, 0.1231, 0.9541, 0.1231, 0.9541, 0.1231, 0.9273, 0.07636, 0.9273, 0.07636, 0.9541, 0.1231, 0.9744, 0.1811, 0.9744, 0.1811, 0.9744, 0.1811, 0.9541, 0.1231, 0.9541, 0.1231, 0.9744, 0.1811, 0.9871, 0.247, 0.9871, 0.247, 0.9871, 0.247, 0.9744, 0.1811, 0.9744, 0.1811, 0.9871, 0.247, 0.9914, 0.3169, 0.9914, 0.3169, 0.9914, 0.3169, 0.9871, 0.247, 0.9871, 0.247, 0.8822, 0.2748, 0.8758, 0.2558, 0.8674, 0.2405, 0.8674, 0.2405, 0.8574, 0.2297, 0.8465, 0.2242, 0.8465, 0.2242, 0.8352, 0.2242, 0.8242, 0.2297, 0.8674, 0.2405, 0.8465, 0.2242, 0.8242, 0.2297, 0.8242, 0.2297, 0.8143, 0.2405, 0.8058, 0.2558, 0.8058, 0.2558, 0.7994, 0.2748, 0.7954, 0.2964, 0.8242, 0.2297, 0.8058, 0.2558, 0.7954, 0.2964, 0.8674, 0.2405, 0.8242, 0.2297, 0.7954, 0.2964, 0.7954, 0.2964, 0.7941, 0.3193, 0.7954, 0.3422, 0.7954, 0.3422, 0.7994, 0.3638, 0.8058, 0.3828, 0.7954, 0.2964, 0.7954, 0.3422, 0.8058, 0.3828, 0.8058, 0.3828, 0.8143, 0.3981, 0.8242, 0.4089, 0.8242, 0.4089, 0.8352, 0.4144, 0.8465, 0.4144, 0.8058, 0.3828, 0.8242, 0.4089, 0.8465, 0.4144, 0.7954, 0.2964, 0.8058, 0.3828, 0.8465, 0.4144, 0.8674, 0.2405, 0.7954, 0.2964, 0.8465, 0.4144, 0.8465, 0.4144, 0.8574, 0.4089, 0.8674, 0.3981, 0.8674, 0.3981, 0.8758, 0.3828, 0.8822, 0.3638, 0.8465, 0.4144, 0.8674, 0.3981, 0.8822, 0.3638, 0.8674, 0.2405, 0.8465, 0.4144, 0.8822, 0.3638, 0.8822, 0.3638, 0.8862, 0.3422, 0.8876, 0.3193, 0.8674, 0.2405, 0.8822, 0.3638, 0.8876, 0.3193, 0.8822, 0.2748, 0.8674, 0.2405, 0.8876, 0.3193, 0.8862, 0.2964, 0.8822, 0.2748, 0.8876, 0.3193, 0.9604, 0.3739, 0.95, 0.4276, 0.9335, 0.4748, 0.9335, 0.4748, 0.9117, 0.5128, 0.8859, 0.5395, 0.8859, 0.5395, 0.8576, 0.5532, 0.8285, 0.5532, 0.9335, 0.4748, 0.8859, 0.5395, 0.8285, 0.5532, 0.8285, 0.5532, 0.8002, 0.5395, 0.7744, 0.5128, 0.7744, 0.5128, 0.7526, 0.4748, 0.7361, 0.4276, 0.8285, 0.5532, 0.7744, 0.5128, 0.7361, 0.4276, 0.9335, 0.4748, 0.8285, 0.5532, 0.7361, 0.4276, 0.7361, 0.4276, 0.7258, 0.3739, 0.7222, 0.3169, 0.7222, 0.3169, 0.7258, 0.26, 0.7361, 0.2063, 0.7361, 0.4276, 0.7222, 0.3169, 0.7361, 0.2063, 0.7361, 0.2063, 0.7526, 0.1591, 0.7744, 0.121, 0.7744, 0.121, 0.8002, 0.09435, 0.8285, 0.08062, 0.7361, 0.2063, 0.7744, 0.121, 0.8285, 0.08062, 0.7361, 0.4276, 0.7361, 0.2063, 0.8285, 0.08062, 0.9335, 0.4748, 0.7361, 0.4276, 0.8285, 0.08062, 0.8285, 0.08062, 0.8576, 0.08062, 0.8859, 0.09435, 0.8859, 0.09435, 0.9117, 0.121, 0.9335, 0.1591, 0.8285, 0.08062, 0.8859, 0.09435, 0.9335, 0.1591, 0.9335, 0.4748, 0.8285, 0.08062, 0.9335, 0.1591, 0.9335, 0.1591, 0.95, 0.2063, 0.9604, 0.26, 0.9335, 0.4748, 0.9335, 0.1591, 0.9604, 0.26, 0.9604, 0.3739, 0.9335, 0.4748, 0.9604, 0.26, 0.9639, 0.3169, 0.9604, 0.3739, 0.9604, 0.26, 0.9914, 0.3169, 0.9871, 0.3869, 0.9837, 0.3853, 0.9837, 0.3853, 0.988, 0.3169, 0.9914, 0.3169, 0.9871, 0.3869, 0.9744, 0.4528, 0.9714, 0.4496, 0.9714, 0.4496, 0.9837, 0.3853, 0.9871, 0.3869, 0.9744, 0.4528, 0.9541, 0.5108, 0.9515, 0.5063, 0.9515, 0.5063, 0.9714, 0.4496, 0.9744, 0.4528, 0.9541, 0.5108, 0.9273, 0.5575, 0.9254, 0.5519, 0.9254, 0.5519, 0.9515, 0.5063, 0.9541, 0.5108, 0.9273, 0.5575, 0.8957, 0.5902, 0.8944, 0.5839, 0.8944, 0.5839, 0.9254, 0.5519, 0.9273, 0.5575, 0.8957, 0.5902, 0.8609, 0.6071, 0.8605, 0.6004, 0.8605, 0.6004, 0.8944, 0.5839, 0.8957, 0.5902, 0.8609, 0.6071, 0.8252, 0.6071, 0.8256, 0.6004, 0.8256, 0.6004, 0.8605, 0.6004, 0.8609, 0.6071, 0.8252, 0.6071, 0.7905, 0.5902, 0.7917, 0.5839, 0.7917, 0.5839, 0.8256, 0.6004, 0.8252, 0.6071, 0.7905, 0.5902, 0.7588, 0.5575, 0.7607, 0.5519, 0.7607, 0.5519, 0.7917, 0.5839, 0.7905, 0.5902, 0.7588, 0.5575, 0.732, 0.5108, 0.7346, 0.5063, 0.7346, 0.5063, 0.7607, 0.5519, 0.7588, 0.5575, 0.732, 0.5108, 0.7117, 0.4528, 0.7148, 0.4496, 0.7148, 0.4496, 0.7346, 0.5063, 0.732, 0.5108, 0.7117, 0.4528, 0.699, 0.3869, 0.7024, 0.3853, 0.7024, 0.3853, 0.7148, 0.4496, 0.7117, 0.4528, 0.699, 0.3869, 0.6947, 0.3169, 0.6982, 0.3169, 0.6982, 0.3169, 0.7024, 0.3853, 0.699, 0.3869, 0.6947, 0.3169, 0.699, 0.247, 0.7024, 0.2486, 0.7024, 0.2486, 0.6982, 0.3169, 0.6947, 0.3169, 0.699, 0.247, 0.7117, 0.1811, 0.7148, 0.1842, 0.7148, 0.1842, 0.7024, 0.2486, 0.699, 0.247, 0.7117, 0.1811, 0.732, 0.1231, 0.7346, 0.1276, 0.7346, 0.1276, 0.7148, 0.1842, 0.7117, 0.1811, 0.732, 0.1231, 0.7588, 0.07636, 0.7607, 0.08194, 0.7607, 0.08194, 0.7346, 0.1276, 0.732, 0.1231, 0.7588, 0.07636, 0.7905, 0.04361, 0.7917, 0.04996, 0.7917, 0.04996, 0.7607, 0.08194, 0.7588, 0.07636, 0.7905, 0.04361, 0.8252, 0.02675, 0.8256, 0.03348, 0.8256, 0.03348, 0.7917, 0.04996, 0.7905, 0.04361, 0.8252, 0.02675, 0.8609, 0.02675, 0.8605, 0.03348, 0.8605, 0.03348, 0.8256, 0.03348, 0.8252, 0.02675, 0.8609, 0.02675, 0.8957, 0.04361, 0.8944, 0.04996, 0.8944, 0.04996, 0.8605, 0.03348, 0.8609, 0.02675, 0.8957, 0.04361, 0.9273, 0.07636, 0.9254, 0.08194, 0.9254, 0.08194, 0.8944, 0.04996, 0.8957, 0.04361, 0.9273, 0.07636, 0.9541, 0.1231, 0.9515, 0.1276, 0.9515, 0.1276, 0.9254, 0.08194, 0.9273, 0.07636, 0.9541, 0.1231, 0.9744, 0.1811, 0.9714, 0.1842, 0.9714, 0.1842, 0.9515, 0.1276, 0.9541, 0.1231, 0.9744, 0.1811, 0.9871, 0.247, 0.9837, 0.2486, 0.9837, 0.2486, 0.9714, 0.1842, 0.9744, 0.1811, 0.9871, 0.247, 0.9914, 0.3169, 0.988, 0.3169, 0.988, 0.3169, 0.9837, 0.2486, 0.9871, 0.247, 0.988, 0.3169, 0.9837, 0.3853, 0.9693, 0.3782, 0.9693, 0.3782, 0.973, 0.3169, 0.988, 0.3169, 0.9837, 0.3853, 0.9714, 0.4496, 0.9582, 0.436, 0.9582, 0.436, 0.9693, 0.3782, 0.9837, 0.3853, 0.9714, 0.4496, 0.9515, 0.5063, 0.9404, 0.4868, 0.9404, 0.4868, 0.9582, 0.436, 0.9714, 0.4496, 0.9515, 0.5063, 0.9254, 0.5519, 0.9169, 0.5277, 0.9169, 0.5277, 0.9404, 0.4868, 0.9515, 0.5063, 0.9254, 0.5519, 0.8944, 0.5839, 0.8891, 0.5564, 0.8891, 0.5564, 0.9169, 0.5277, 0.9254, 0.5519, 0.8944, 0.5839, 0.8605, 0.6004, 0.8587, 0.5712, 0.8587, 0.5712, 0.8891, 0.5564, 0.8944, 0.5839, 0.8605, 0.6004, 0.8256, 0.6004, 0.8274, 0.5712, 0.8274, 0.5712, 0.8587, 0.5712, 0.8605, 0.6004, 0.8256, 0.6004, 0.7917, 0.5839, 0.797, 0.5564, 0.797, 0.5564, 0.8274, 0.5712, 0.8256, 0.6004, 0.7917, 0.5839, 0.7607, 0.5519, 0.7692, 0.5277, 0.7692, 0.5277, 0.797, 0.5564, 0.7917, 0.5839, 0.7607, 0.5519, 0.7346, 0.5063, 0.7458, 0.4868, 0.7458, 0.4868, 0.7692, 0.5277, 0.7607, 0.5519, 0.7346, 0.5063, 0.7148, 0.4496, 0.728, 0.436, 0.728, 0.436, 0.7458, 0.4868, 0.7346, 0.5063, 0.7148, 0.4496, 0.7024, 0.3853, 0.7168, 0.3782, 0.7168, 0.3782, 0.728, 0.436, 0.7148, 0.4496, 0.7024, 0.3853, 0.6982, 0.3169, 0.7131, 0.3169, 0.7131, 0.3169, 0.7168, 0.3782, 0.7024, 0.3853, 0.6982, 0.3169, 0.7024, 0.2486, 0.7168, 0.2556, 0.7168, 0.2556, 0.7131, 0.3169, 0.6982, 0.3169, 0.7024, 0.2486, 0.7148, 0.1842, 0.728, 0.1979, 0.728, 0.1979, 0.7168, 0.2556, 0.7024, 0.2486, 0.7148, 0.1842, 0.7346, 0.1276, 0.7458, 0.1471, 0.7458, 0.1471, 0.728, 0.1979, 0.7148, 0.1842, 0.7346, 0.1276, 0.7607, 0.08194, 0.7692, 0.1061, 0.7692, 0.1061, 0.7458, 0.1471, 0.7346, 0.1276, 0.7607, 0.08194, 0.7917, 0.04996, 0.797, 0.07744, 0.797, 0.07744, 0.7692, 0.1061, 0.7607, 0.08194, 0.7917, 0.04996, 0.8256, 0.03348, 0.8274, 0.06266, 0.8274, 0.06266, 0.797, 0.07744, 0.7917, 0.04996, 0.8256, 0.03348, 0.8605, 0.03348, 0.8587, 0.06266, 0.8587, 0.06266, 0.8274, 0.06266, 0.8256, 0.03348, 0.8605, 0.03348, 0.8944, 0.04996, 0.8891, 0.07744, 0.8891, 0.07744, 0.8587, 0.06266, 0.8605, 0.03348, 0.8944, 0.04996, 0.9254, 0.08194, 0.9169, 0.1061, 0.9169, 0.1061, 0.8891, 0.07744, 0.8944, 0.04996, 0.9254, 0.08194, 0.9515, 0.1276, 0.9404, 0.1471, 0.9404, 0.1471, 0.9169, 0.1061, 0.9254, 0.08194, 0.9515, 0.1276, 0.9714, 0.1842, 0.9582, 0.1979, 0.9582, 0.1979, 0.9404, 0.1471, 0.9515, 0.1276, 0.9714, 0.1842, 0.9837, 0.2486, 0.9693, 0.2556, 0.9693, 0.2556, 0.9582, 0.1979, 0.9714, 0.1842, 0.9837, 0.2486, 0.988, 0.3169, 0.973, 0.3169, 0.973, 0.3169, 0.9693, 0.2556, 0.9837, 0.2486, 0.973, 0.3169, 0.9693, 0.3782, 0.9604, 0.3739, 0.9604, 0.3739, 0.9639, 0.3169, 0.973, 0.3169, 0.9693, 0.3782, 0.9582, 0.436, 0.95, 0.4276, 0.95, 0.4276, 0.9604, 0.3739, 0.9693, 0.3782, 0.9582, 0.436, 0.9404, 0.4868, 0.9335, 0.4748, 0.9335, 0.4748, 0.95, 0.4276, 0.9582, 0.436, 0.9404, 0.4868, 0.9169, 0.5277, 0.9117, 0.5128, 0.9117, 0.5128, 0.9335, 0.4748, 0.9404, 0.4868, 0.9169, 0.5277, 0.8891, 0.5564, 0.8859, 0.5395, 0.8859, 0.5395, 0.9117, 0.5128, 0.9169, 0.5277, 0.8891, 0.5564, 0.8587, 0.5712, 0.8576, 0.5532, 0.8576, 0.5532, 0.8859, 0.5395, 0.8891, 0.5564, 0.8587, 0.5712, 0.8274, 0.5712, 0.8285, 0.5532, 0.8285, 0.5532, 0.8576, 0.5532, 0.8587, 0.5712, 0.8274, 0.5712, 0.797, 0.5564, 0.8002, 0.5395, 0.8002, 0.5395, 0.8285, 0.5532, 0.8274, 0.5712, 0.797, 0.5564, 0.7692, 0.5277, 0.7744, 0.5128, 0.7744, 0.5128, 0.8002, 0.5395, 0.797, 0.5564, 0.7692, 0.5277, 0.7458, 0.4868, 0.7526, 0.4748, 0.7526, 0.4748, 0.7744, 0.5128, 0.7692, 0.5277, 0.7458, 0.4868, 0.728, 0.436, 0.7361, 0.4276, 0.7361, 0.4276, 0.7526, 0.4748, 0.7458, 0.4868, 0.728, 0.436, 0.7168, 0.3782, 0.7258, 0.3739, 0.7258, 0.3739, 0.7361, 0.4276, 0.728, 0.436, 0.7168, 0.3782, 0.7131, 0.3169, 0.7222, 0.3169, 0.7222, 0.3169, 0.7258, 0.3739, 0.7168, 0.3782, 0.7131, 0.3169, 0.7168, 0.2556, 0.7258, 0.26, 0.7258, 0.26, 0.7222, 0.3169, 0.7131, 0.3169, 0.7168, 0.2556, 0.728, 0.1979, 0.7361, 0.2063, 0.7361, 0.2063, 0.7258, 0.26, 0.7168, 0.2556, 0.728, 0.1979, 0.7458, 0.1471, 0.7526, 0.1591, 0.7526, 0.1591, 0.7361, 0.2063, 0.728, 0.1979, 0.7458, 0.1471, 0.7692, 0.1061, 0.7744, 0.121, 0.7744, 0.121, 0.7526, 0.1591, 0.7458, 0.1471, 0.7692, 0.1061, 0.797, 0.07744, 0.8002, 0.09435, 0.8002, 0.09435, 0.7744, 0.121, 0.7692, 0.1061, 0.797, 0.07744, 0.8274, 0.06266, 0.8285, 0.08062, 0.8285, 0.08062, 0.8002, 0.09435, 0.797, 0.07744, 0.8274, 0.06266, 0.8587, 0.06266, 0.8576, 0.08062, 0.8576, 0.08062, 0.8285, 0.08062, 0.8274, 0.06266, 0.8587, 0.06266, 0.8891, 0.07744, 0.8859, 0.09435, 0.8859, 0.09435, 0.8576, 0.08062, 0.8587, 0.06266, 0.8891, 0.07744, 0.9169, 0.1061, 0.9117, 0.121, 0.9117, 0.121, 0.8859, 0.09435, 0.8891, 0.07744, 0.9169, 0.1061, 0.9404, 0.1471, 0.9335, 0.1591, 0.9335, 0.1591, 0.9117, 0.121, 0.9169, 0.1061, 0.9404, 0.1471, 0.9582, 0.1979, 0.95, 0.2063, 0.95, 0.2063, 0.9335, 0.1591, 0.9404, 0.1471, 0.9582, 0.1979, 0.9693, 0.2556, 0.9604, 0.26, 0.9604, 0.26, 0.95, 0.2063, 0.9582, 0.1979, 0.9693, 0.2556, 0.973, 0.3169, 0.9639, 0.3169, 0.9639, 0.3169, 0.9604, 0.26, 0.9693, 0.2556, 0.9871, 0.3869, 0.9914, 0.3169, 0.9994, 0.3169, 0.9994, 0.3169, 0.9949, 0.3907, 0.9871, 0.3869, 0.9914, 0.3169, 0.9871, 0.247, 0.9949, 0.2432, 0.9914, 0.3169, 0.9949, 0.2432, 0.9994, 0.3169, 0.9871, 0.247, 0.9744, 0.1811, 0.9815, 0.1737, 0.9815, 0.1737, 0.9949, 0.2432, 0.9871, 0.247, 0.9744, 0.1811, 0.9541, 0.1231, 0.9601, 0.1126, 0.9601, 0.1126, 0.9815, 0.1737, 0.9744, 0.1811, 0.9541, 0.1231, 0.9273, 0.07636, 0.9319, 0.06334, 0.9319, 0.06334, 0.9601, 0.1126, 0.9541, 0.1231, 0.9273, 0.07636, 0.8957, 0.04361, 0.8985, 0.02881, 0.8985, 0.02881, 0.9319, 0.06334, 0.9273, 0.07636, 0.8957, 0.04361, 0.8609, 0.02675, 0.8619, 0.01104, 0.8619, 0.01104, 0.8985, 0.02881, 0.8957, 0.04361, 0.8609, 0.02675, 0.8252, 0.02675, 0.8242, 0.01104, 0.8242, 0.01104, 0.8619, 0.01104, 0.8609, 0.02675, 0.8252, 0.02675, 0.7905, 0.04361, 0.7876, 0.02881, 0.7876, 0.02881, 0.8242, 0.01104, 0.8252, 0.02675, 0.7905, 0.04361, 0.7588, 0.07636, 0.7542, 0.06334, 0.7542, 0.06334, 0.7876, 0.02881, 0.7905, 0.04361, 0.7588, 0.07636, 0.732, 0.1231, 0.726, 0.1126, 0.726, 0.1126, 0.7542, 0.06334, 0.7588, 0.07636, 0.732, 0.1231, 0.7117, 0.1811, 0.7046, 0.1737, 0.7046, 0.1737, 0.726, 0.1126, 0.732, 0.1231, 0.7117, 0.1811, 0.699, 0.247, 0.6912, 0.2432, 0.6912, 0.2432, 0.7046, 0.1737, 0.7117, 0.1811, 0.699, 0.247, 0.6947, 0.3169, 0.6867, 0.3169, 0.6867, 0.3169, 0.6912, 0.2432, 0.699, 0.247, 0.6947, 0.3169, 0.699, 0.3869, 0.6912, 0.3907, 0.6912, 0.3907, 0.6867, 0.3169, 0.6947, 0.3169, 0.699, 0.3869, 0.7117, 0.4528, 0.7046, 0.4601, 0.7046, 0.4601, 0.6912, 0.3907, 0.699, 0.3869, 0.7117, 0.4528, 0.732, 0.5108, 0.726, 0.5213, 0.726, 0.5213, 0.7046, 0.4601, 0.7117, 0.4528, 0.732, 0.5108, 0.7588, 0.5575, 0.7542, 0.5705, 0.7542, 0.5705, 0.726, 0.5213, 0.732, 0.5108, 0.7588, 0.5575, 0.7905, 0.5902, 0.7876, 0.605, 0.7876, 0.605, 0.7542, 0.5705, 0.7588, 0.5575, 0.7905, 0.5902, 0.8252, 0.6071, 0.8242, 0.6228, 0.8242, 0.6228, 0.7876, 0.605, 0.7905, 0.5902, 0.8252, 0.6071, 0.8609, 0.6071, 0.8619, 0.6228, 0.8619, 0.6228, 0.8242, 0.6228, 0.8252, 0.6071, 0.8609, 0.6071, 0.8957, 0.5902, 0.8985, 0.605, 0.8985, 0.605, 0.8619, 0.6228, 0.8609, 0.6071, 0.8957, 0.5902, 0.9273, 0.5575, 0.9319, 0.5705, 0.9319, 0.5705, 0.8985, 0.605, 0.8957, 0.5902, 0.9273, 0.5575, 0.9541, 0.5108, 0.9601, 0.5213, 0.9601, 0.5213, 0.9319, 0.5705, 0.9273, 0.5575, 0.9541, 0.5108, 0.9744, 0.4528, 0.9815, 0.4601, 0.9815, 0.4601, 0.9601, 0.5213, 0.9541, 0.5108, 0.9744, 0.4528, 0.9871, 0.3869, 0.9949, 0.3907, 0.9949, 0.3907, 0.9815, 0.4601, 0.9744, 0.4528, 0.9914, 0.3169, 0.9871, 0.3869, 0.9871, 0.3869, 0.9871, 0.3869, 0.9914, 0.3169, 0.9914, 0.3169, 0.9871, 0.3869, 0.9744, 0.4528, 0.9744, 0.4528, 0.9744, 0.4528, 0.9871, 0.3869, 0.9871, 0.3869, 0.9744, 0.4528, 0.9541, 0.5108, 0.9541, 0.5108, 0.9541, 0.5108, 0.9744, 0.4528, 0.9744, 0.4528, 0.9541, 0.5108, 0.9273, 0.5575, 0.9273, 0.5575, 0.9273, 0.5575, 0.9541, 0.5108, 0.9541, 0.5108, 0.9273, 0.5575, 0.8957, 0.5902, 0.8957, 0.5902, 0.8957, 0.5902, 0.9273, 0.5575, 0.9273, 0.5575, 0.8957, 0.5902, 0.8609, 0.6071, 0.8609, 0.6071, 0.8609, 0.6071, 0.8957, 0.5902, 0.8957, 0.5902, 0.8609, 0.6071, 0.8252, 0.6071, 0.8252, 0.6071, 0.8252, 0.6071, 0.8609, 0.6071, 0.8609, 0.6071, 0.8252, 0.6071, 0.7905, 0.5902, 0.7905, 0.5902, 0.7905, 0.5902, 0.8252, 0.6071, 0.8252, 0.6071, 0.7905, 0.5902, 0.7588, 0.5575, 0.7588, 0.5575, 0.7588, 0.5575, 0.7905, 0.5902, 0.7905, 0.5902, 0.7588, 0.5575, 0.732, 0.5108, 0.732, 0.5108, 0.732, 0.5108, 0.7588, 0.5575, 0.7588, 0.5575, 0.732, 0.5108, 0.7117, 0.4528, 0.7117, 0.4528, 0.7117, 0.4528, 0.732, 0.5108, 0.732, 0.5108, 0.7117, 0.4528, 0.699, 0.3869, 0.699, 0.3869, 0.699, 0.3869, 0.7117, 0.4528, 0.7117, 0.4528, 0.699, 0.3869, 0.6947, 0.3169, 0.6947, 0.3169, 0.6947, 0.3169, 0.699, 0.3869, 0.699, 0.3869, 0.6947, 0.3169, 0.699, 0.247, 0.699, 0.247, 0.699, 0.247, 0.6947, 0.3169, 0.6947, 0.3169, 0.699, 0.247, 0.7117, 0.1811, 0.7117, 0.1811, 0.7117, 0.1811, 0.699, 0.247, 0.699, 0.247, 0.7117, 0.1811, 0.732, 0.1231, 0.732, 0.1231, 0.732, 0.1231, 0.7117, 0.1811, 0.7117, 0.1811, 0.732, 0.1231, 0.7588, 0.07636, 0.7588, 0.07636, 0.7588, 0.07636, 0.732, 0.1231, 0.732, 0.1231, 0.7588, 0.07636, 0.7905, 0.04361, 0.7905, 0.04361, 0.7905, 0.04361, 0.7588, 0.07636, 0.7588, 0.07636, 0.7905, 0.04361, 0.8252, 0.02675, 0.8252, 0.02675, 0.8252, 0.02675, 0.7905, 0.04361, 0.7905, 0.04361, 0.8252, 0.02675, 0.8609, 0.02675, 0.8609, 0.02675, 0.8609, 0.02675, 0.8252, 0.02675, 0.8252, 0.02675, 0.8609, 0.02675, 0.8957, 0.04361, 0.8957, 0.04361, 0.8957, 0.04361, 0.8609, 0.02675, 0.8609, 0.02675, 0.8957, 0.04361, 0.9273, 0.07636, 0.9273, 0.07636, 0.9273, 0.07636, 0.8957, 0.04361, 0.8957, 0.04361, 0.9273, 0.07636, 0.9541, 0.1231, 0.9541, 0.1231, 0.9541, 0.1231, 0.9273, 0.07636, 0.9273, 0.07636, 0.9541, 0.1231, 0.9744, 0.1811, 0.9744, 0.1811, 0.9744, 0.1811, 0.9541, 0.1231, 0.9541, 0.1231, 0.9744, 0.1811, 0.9871, 0.247, 0.9871, 0.247, 0.9871, 0.247, 0.9744, 0.1811, 0.9744, 0.1811, 0.9871, 0.247, 0.9914, 0.3169, 0.9914, 0.3169, 0.9914, 0.3169, 0.9871, 0.247, 0.9871, 0.247, 0.8822, 0.2748, 0.8674, 0.2405, 0.8758, 0.2558, 0.8674, 0.2405, 0.8465, 0.2242, 0.8574, 0.2297, 0.8465, 0.2242, 0.8242, 0.2297, 0.8352, 0.2242, 0.8674, 0.2405, 0.8242, 0.2297, 0.8465, 0.2242, 0.8242, 0.2297, 0.8058, 0.2558, 0.8143, 0.2405, 0.8058, 0.2558, 0.7954, 0.2964, 0.7994, 0.2748, 0.8242, 0.2297, 0.7954, 0.2964, 0.8058, 0.2558, 0.8674, 0.2405, 0.7954, 0.2964, 0.8242, 0.2297, 0.7954, 0.2964, 0.7954, 0.3422, 0.7941, 0.3193, 0.7954, 0.3422, 0.8058, 0.3828, 0.7994, 0.3638, 0.7954, 0.2964, 0.8058, 0.3828, 0.7954, 0.3422, 0.8058, 0.3828, 0.8242, 0.4089, 0.8143, 0.3981, 0.8242, 0.4089, 0.8465, 0.4144, 0.8352, 0.4144, 0.8058, 0.3828, 0.8465, 0.4144, 0.8242, 0.4089, 0.7954, 0.2964, 0.8465, 0.4144, 0.8058, 0.3828, 0.8674, 0.2405, 0.8465, 0.4144, 0.7954, 0.2964, 0.8465, 0.4144, 0.8674, 0.3981, 0.8574, 0.4089, 0.8674, 0.3981, 0.8822, 0.3638, 0.8758, 0.3828, 0.8465, 0.4144, 0.8822, 0.3638, 0.8674, 0.3981, 0.8674, 0.2405, 0.8822, 0.3638, 0.8465, 0.4144, 0.8822, 0.3638, 0.8876, 0.3193, 0.8862, 0.3422, 0.8674, 0.2405, 0.8876, 0.3193, 0.8822, 0.3638, 0.8822, 0.2748, 0.8876, 0.3193, 0.8674, 0.2405, 0.8862, 0.2964, 0.8876, 0.3193, 0.8822, 0.2748, 0.9604, 0.3739, 0.9335, 0.4748, 0.95, 0.4276, 0.9335, 0.4748, 0.8859, 0.5395, 0.9117, 0.5128, 0.8859, 0.5395, 0.8285, 0.5532, 0.8576, 0.5532, 0.9335, 0.4748, 0.8285, 0.5532, 0.8859, 0.5395, 0.8285, 0.5532, 0.7744, 0.5128, 0.8002, 0.5395, 0.7744, 0.5128, 0.7361, 0.4276, 0.7526, 0.4748, 0.8285, 0.5532, 0.7361, 0.4276, 0.7744, 0.5128, 0.9335, 0.4748, 0.7361, 0.4276, 0.8285, 0.5532, 0.7361, 0.4276, 0.7222, 0.3169, 0.7258, 0.3739, 0.7222, 0.3169, 0.7361, 0.2063, 0.7258, 0.26, 0.7361, 0.4276, 0.7361, 0.2063, 0.7222, 0.3169, 0.7361, 0.2063, 0.7744, 0.121, 0.7526, 0.1591, 0.7744, 0.121, 0.8285, 0.08062, 0.8002, 0.09435, 0.7361, 0.2063, 0.8285, 0.08062, 0.7744, 0.121, 0.7361, 0.4276, 0.8285, 0.08062, 0.7361, 0.2063, 0.9335, 0.4748, 0.8285, 0.08062, 0.7361, 0.4276, 0.8285, 0.08062, 0.8859, 0.09435, 0.8576, 0.08062, 0.8859, 0.09435, 0.9335, 0.1591, 0.9117, 0.121, 0.8285, 0.08062, 0.9335, 0.1591, 0.8859, 0.09435, 0.9335, 0.4748, 0.9335, 0.1591, 0.8285, 0.08062, 0.9335, 0.1591, 0.9604, 0.26, 0.95, 0.2063, 0.9335, 0.4748, 0.9604, 0.26, 0.9335, 0.1591, 0.9604, 0.3739, 0.9604, 0.26, 0.9335, 0.4748, 0.9639, 0.3169, 0.9604, 0.26, 0.9604, 0.3739, 0.9914, 0.3169, 0.9837, 0.3853, 0.9871, 0.3869, 0.9837, 0.3853, 0.9914, 0.3169, 0.988, 0.3169, 0.9871, 0.3869, 0.9714, 0.4496, 0.9744, 0.4528, 0.9714, 0.4496, 0.9871, 0.3869, 0.9837, 0.3853, 0.9744, 0.4528, 0.9515, 0.5063, 0.9541, 0.5108, 0.9515, 0.5063, 0.9744, 0.4528, 0.9714, 0.4496, 0.9541, 0.5108, 0.9254, 0.5519, 0.9273, 0.5575, 0.9254, 0.5519, 0.9541, 0.5108, 0.9515, 0.5063, 0.9273, 0.5575, 0.8944, 0.5839, 0.8957, 0.5902, 0.8944, 0.5839, 0.9273, 0.5575, 0.9254, 0.5519, 0.8957, 0.5902, 0.8605, 0.6004, 0.8609, 0.6071, 0.8605, 0.6004, 0.8957, 0.5902, 0.8944, 0.5839, 0.8609, 0.6071, 0.8256, 0.6004, 0.8252, 0.6071, 0.8256, 0.6004, 0.8609, 0.6071, 0.8605, 0.6004, 0.8252, 0.6071, 0.7917, 0.5839, 0.7905, 0.5902, 0.7917, 0.5839, 0.8252, 0.6071, 0.8256, 0.6004, 0.7905, 0.5902, 0.7607, 0.5519, 0.7588, 0.5575, 0.7607, 0.5519, 0.7905, 0.5902, 0.7917, 0.5839, 0.7588, 0.5575, 0.7346, 0.5063, 0.732, 0.5108, 0.7346, 0.5063, 0.7588, 0.5575, 0.7607, 0.5519, 0.732, 0.5108, 0.7148, 0.4496, 0.7117, 0.4528, 0.7148, 0.4496, 0.732, 0.5108, 0.7346, 0.5063, 0.7117, 0.4528, 0.7024, 0.3853, 0.699, 0.3869, 0.7024, 0.3853, 0.7117, 0.4528, 0.7148, 0.4496, 0.699, 0.3869, 0.6982, 0.3169, 0.6947, 0.3169, 0.6982, 0.3169, 0.699, 0.3869, 0.7024, 0.3853, 0.6947, 0.3169, 0.7024, 0.2486, 0.699, 0.247, 0.7024, 0.2486, 0.6947, 0.3169, 0.6982, 0.3169, 0.699, 0.247, 0.7148, 0.1842, 0.7117, 0.1811, 0.7148, 0.1842, 0.699, 0.247, 0.7024, 0.2486, 0.7117, 0.1811, 0.7346, 0.1276, 0.732, 0.1231, 0.7346, 0.1276, 0.7117, 0.1811, 0.7148, 0.1842, 0.732, 0.1231, 0.7607, 0.08194, 0.7588, 0.07636, 0.7607, 0.08194, 0.732, 0.1231, 0.7346, 0.1276, 0.7588, 0.07636, 0.7917, 0.04996, 0.7905, 0.04361, 0.7917, 0.04996, 0.7588, 0.07636, 0.7607, 0.08194, 0.7905, 0.04361, 0.8256, 0.03348, 0.8252, 0.02675, 0.8256, 0.03348, 0.7905, 0.04361, 0.7917, 0.04996, 0.8252, 0.02675, 0.8605, 0.03348, 0.8609, 0.02675, 0.8605, 0.03348, 0.8252, 0.02675, 0.8256, 0.03348, 0.8609, 0.02675, 0.8944, 0.04996, 0.8957, 0.04361, 0.8944, 0.04996, 0.8609, 0.02675, 0.8605, 0.03348, 0.8957, 0.04361, 0.9254, 0.08194, 0.9273, 0.07636, 0.9254, 0.08194, 0.8957, 0.04361, 0.8944, 0.04996, 0.9273, 0.07636, 0.9515, 0.1276, 0.9541, 0.1231, 0.9515, 0.1276, 0.9273, 0.07636, 0.9254, 0.08194, 0.9541, 0.1231, 0.9714, 0.1842, 0.9744, 0.1811, 0.9714, 0.1842, 0.9541, 0.1231, 0.9515, 0.1276, 0.9744, 0.1811, 0.9837, 0.2486, 0.9871, 0.247, 0.9837, 0.2486, 0.9744, 0.1811, 0.9714, 0.1842, 0.9871, 0.247, 0.988, 0.3169, 0.9914, 0.3169, 0.988, 0.3169, 0.9871, 0.247, 0.9837, 0.2486, 0.988, 0.3169, 0.9693, 0.3782, 0.9837, 0.3853, 0.9693, 0.3782, 0.988, 0.3169, 0.973, 0.3169, 0.9837, 0.3853, 0.9582, 0.436, 0.9714, 0.4496, 0.9582, 0.436, 0.9837, 0.3853, 0.9693, 0.3782, 0.9714, 0.4496, 0.9404, 0.4868, 0.9515, 0.5063, 0.9404, 0.4868, 0.9714, 0.4496, 0.9582, 0.436, 0.9515, 0.5063, 0.9169, 0.5277, 0.9254, 0.5519, 0.9169, 0.5277, 0.9515, 0.5063, 0.9404, 0.4868, 0.9254, 0.5519, 0.8891, 0.5564, 0.8944, 0.5839, 0.8891, 0.5564, 0.9254, 0.5519, 0.9169, 0.5277, 0.8944, 0.5839, 0.8587, 0.5712, 0.8605, 0.6004, 0.8587, 0.5712, 0.8944, 0.5839, 0.8891, 0.5564, 0.8605, 0.6004, 0.8274, 0.5712, 0.8256, 0.6004, 0.8274, 0.5712, 0.8605, 0.6004, 0.8587, 0.5712, 0.8256, 0.6004, 0.797, 0.5564, 0.7917, 0.5839, 0.797, 0.5564, 0.8256, 0.6004, 0.8274, 0.5712, 0.7917, 0.5839, 0.7692, 0.5277, 0.7607, 0.5519, 0.7692, 0.5277, 0.7917, 0.5839, 0.797, 0.5564, 0.7607, 0.5519, 0.7458, 0.4868, 0.7346, 0.5063, 0.7458, 0.4868, 0.7607, 0.5519, 0.7692, 0.5277, 0.7346, 0.5063, 0.728, 0.436, 0.7148, 0.4496, 0.728, 0.436, 0.7346, 0.5063, 0.7458, 0.4868, 0.7148, 0.4496, 0.7168, 0.3782, 0.7024, 0.3853, 0.7168, 0.3782, 0.7148, 0.4496, 0.728, 0.436, 0.7024, 0.3853, 0.7131, 0.3169, 0.6982, 0.3169, 0.7131, 0.3169, 0.7024, 0.3853, 0.7168, 0.3782, 0.6982, 0.3169, 0.7168, 0.2556, 0.7024, 0.2486, 0.7168, 0.2556, 0.6982, 0.3169, 0.7131, 0.3169, 0.7024, 0.2486, 0.728, 0.1979, 0.7148, 0.1842, 0.728, 0.1979, 0.7024, 0.2486, 0.7168, 0.2556, 0.7148, 0.1842, 0.7458, 0.1471, 0.7346, 0.1276, 0.7458, 0.1471, 0.7148, 0.1842, 0.728, 0.1979, 0.7346, 0.1276, 0.7692, 0.1061, 0.7607, 0.08194, 0.7692, 0.1061, 0.7346, 0.1276, 0.7458, 0.1471, 0.7607, 0.08194, 0.797, 0.07744, 0.7917, 0.04996, 0.797, 0.07744, 0.7607, 0.08194, 0.7692, 0.1061, 0.7917, 0.04996, 0.8274, 0.06266, 0.8256, 0.03348, 0.8274, 0.06266, 0.7917, 0.04996, 0.797, 0.07744, 0.8256, 0.03348, 0.8587, 0.06266, 0.8605, 0.03348, 0.8587, 0.06266, 0.8256, 0.03348, 0.8274, 0.06266, 0.8605, 0.03348, 0.8891, 0.07744, 0.8944, 0.04996, 0.8891, 0.07744, 0.8605, 0.03348, 0.8587, 0.06266, 0.8944, 0.04996, 0.9169, 0.1061, 0.9254, 0.08194, 0.9169, 0.1061, 0.8944, 0.04996, 0.8891, 0.07744, 0.9254, 0.08194, 0.9404, 0.1471, 0.9515, 0.1276, 0.9404, 0.1471, 0.9254, 0.08194, 0.9169, 0.1061, 0.9515, 0.1276, 0.9582, 0.1979, 0.9714, 0.1842, 0.9582, 0.1979, 0.9515, 0.1276, 0.9404, 0.1471, 0.9714, 0.1842, 0.9693, 0.2556, 0.9837, 0.2486, 0.9693, 0.2556, 0.9714, 0.1842, 0.9582, 0.1979, 0.9837, 0.2486, 0.973, 0.3169, 0.988, 0.3169, 0.973, 0.3169, 0.9837, 0.2486, 0.9693, 0.2556, 0.973, 0.3169, 0.9604, 0.3739, 0.9693, 0.3782, 0.9604, 0.3739, 0.973, 0.3169, 0.9639, 0.3169, 0.9693, 0.3782, 0.95, 0.4276, 0.9582, 0.436, 0.95, 0.4276, 0.9693, 0.3782, 0.9604, 0.3739, 0.9582, 0.436, 0.9335, 0.4748, 0.9404, 0.4868, 0.9335, 0.4748, 0.9582, 0.436, 0.95, 0.4276, 0.9404, 0.4868, 0.9117, 0.5128, 0.9169, 0.5277, 0.9117, 0.5128, 0.9404, 0.4868, 0.9335, 0.4748, 0.9169, 0.5277, 0.8859, 0.5395, 0.8891, 0.5564, 0.8859, 0.5395, 0.9169, 0.5277, 0.9117, 0.5128, 0.8891, 0.5564, 0.8576, 0.5532, 0.8587, 0.5712, 0.8576, 0.5532, 0.8891, 0.5564, 0.8859, 0.5395, 0.8587, 0.5712, 0.8285, 0.5532, 0.8274, 0.5712, 0.8285, 0.5532, 0.8587, 0.5712, 0.8576, 0.5532, 0.8274, 0.5712, 0.8002, 0.5395, 0.797, 0.5564, 0.8002, 0.5395, 0.8274, 0.5712, 0.8285, 0.5532, 0.797, 0.5564, 0.7744, 0.5128, 0.7692, 0.5277, 0.7744, 0.5128, 0.797, 0.5564, 0.8002, 0.5395, 0.7692, 0.5277, 0.7526, 0.4748, 0.7458, 0.4868, 0.7526, 0.4748, 0.7692, 0.5277, 0.7744, 0.5128, 0.7458, 0.4868, 0.7361, 0.4276, 0.728, 0.436, 0.7361, 0.4276, 0.7458, 0.4868, 0.7526, 0.4748, 0.728, 0.436, 0.7258, 0.3739, 0.7168, 0.3782, 0.7258, 0.3739, 0.728, 0.436, 0.7361, 0.4276, 0.7168, 0.3782, 0.7222, 0.3169, 0.7131, 0.3169, 0.7222, 0.3169, 0.7168, 0.3782, 0.7258, 0.3739, 0.7131, 0.3169, 0.7258, 0.26, 0.7168, 0.2556, 0.7258, 0.26, 0.7131, 0.3169, 0.7222, 0.3169, 0.7168, 0.2556, 0.7361, 0.2063, 0.728, 0.1979, 0.7361, 0.2063, 0.7168, 0.2556, 0.7258, 0.26, 0.728, 0.1979, 0.7526, 0.1591, 0.7458, 0.1471, 0.7526, 0.1591, 0.728, 0.1979, 0.7361, 0.2063, 0.7458, 0.1471, 0.7744, 0.121, 0.7692, 0.1061, 0.7744, 0.121, 0.7458, 0.1471, 0.7526, 0.1591, 0.7692, 0.1061, 0.8002, 0.09435, 0.797, 0.07744, 0.8002, 0.09435, 0.7692, 0.1061, 0.7744, 0.121, 0.797, 0.07744, 0.8285, 0.08062, 0.8274, 0.06266, 0.8285, 0.08062, 0.797, 0.07744, 0.8002, 0.09435, 0.8274, 0.06266, 0.8576, 0.08062, 0.8587, 0.06266, 0.8576, 0.08062, 0.8274, 0.06266, 0.8285, 0.08062, 0.8587, 0.06266, 0.8859, 0.09435, 0.8891, 0.07744, 0.8859, 0.09435, 0.8587, 0.06266, 0.8576, 0.08062, 0.8891, 0.07744, 0.9117, 0.121, 0.9169, 0.1061, 0.9117, 0.121, 0.8891, 0.07744, 0.8859, 0.09435, 0.9169, 0.1061, 0.9335, 0.1591, 0.9404, 0.1471, 0.9335, 0.1591, 0.9169, 0.1061, 0.9117, 0.121, 0.9404, 0.1471, 0.95, 0.2063, 0.9582, 0.1979, 0.95, 0.2063, 0.9404, 0.1471, 0.9335, 0.1591, 0.9582, 0.1979, 0.9604, 0.26, 0.9693, 0.2556, 0.9604, 0.26, 0.9582, 0.1979, 0.95, 0.2063, 0.9693, 0.2556, 0.9639, 0.3169, 0.973, 0.3169, 0.9639, 0.3169, 0.9693, 0.2556, 0.9604, 0.26, 0.9871, 0.3869, 0.9994, 0.3169, 0.9914, 0.3169, 0.9994, 0.3169, 0.9871, 0.3869, 0.9949, 0.3907, 0.9914, 0.3169, 0.9949, 0.2432, 0.9871, 0.247, 0.9949, 0.2432, 0.9914, 0.3169, 0.9994, 0.3169, 0.9871, 0.247, 0.9815, 0.1737, 0.9744, 0.1811, 0.9815, 0.1737, 0.9871, 0.247, 0.9949, 0.2432, 0.9744, 0.1811, 0.9601, 0.1126, 0.9541, 0.1231, 0.9601, 0.1126, 0.9744, 0.1811, 0.9815, 0.1737, 0.9541, 0.1231, 0.9319, 0.06334, 0.9273, 0.07636, 0.9319, 0.06334, 0.9541, 0.1231, 0.9601, 0.1126, 0.9273, 0.07636, 0.8985, 0.02881, 0.8957, 0.04361, 0.8985, 0.02881, 0.9273, 0.07636, 0.9319, 0.06334, 0.8957, 0.04361, 0.8619, 0.01104, 0.8609, 0.02675, 0.8619, 0.01104, 0.8957, 0.04361, 0.8985, 0.02881, 0.8609, 0.02675, 0.8242, 0.01104, 0.8252, 0.02675, 0.8242, 0.01104, 0.8609, 0.02675, 0.8619, 0.01104, 0.8252, 0.02675, 0.7876, 0.02881, 0.7905, 0.04361, 0.7876, 0.02881, 0.8252, 0.02675, 0.8242, 0.01104, 0.7905, 0.04361, 0.7542, 0.06334, 0.7588, 0.07636, 0.7542, 0.06334, 0.7905, 0.04361, 0.7876, 0.02881, 0.7588, 0.07636, 0.726, 0.1126, 0.732, 0.1231, 0.726, 0.1126, 0.7588, 0.07636, 0.7542, 0.06334, 0.732, 0.1231, 0.7046, 0.1737, 0.7117, 0.1811, 0.7046, 0.1737, 0.732, 0.1231, 0.726, 0.1126, 0.7117, 0.1811, 0.6912, 0.2432, 0.699, 0.247, 0.6912, 0.2432, 0.7117, 0.1811, 0.7046, 0.1737, 0.699, 0.247, 0.6867, 0.3169, 0.6947, 0.3169, 0.6867, 0.3169, 0.699, 0.247, 0.6912, 0.2432, 0.6947, 0.3169, 0.6912, 0.3907, 0.699, 0.3869, 0.6912, 0.3907, 0.6947, 0.3169, 0.6867, 0.3169, 0.699, 0.3869, 0.7046, 0.4601, 0.7117, 0.4528, 0.7046, 0.4601, 0.699, 0.3869, 0.6912, 0.3907, 0.7117, 0.4528, 0.726, 0.5213, 0.732, 0.5108, 0.726, 0.5213, 0.7117, 0.4528, 0.7046, 0.4601, 0.732, 0.5108, 0.7542, 0.5705, 0.7588, 0.5575, 0.7542, 0.5705, 0.732, 0.5108, 0.726, 0.5213, 0.7588, 0.5575, 0.7876, 0.605, 0.7905, 0.5902, 0.7876, 0.605, 0.7588, 0.5575, 0.7542, 0.5705, 0.7905, 0.5902, 0.8242, 0.6228, 0.8252, 0.6071, 0.8242, 0.6228, 0.7905, 0.5902, 0.7876, 0.605, 0.8252, 0.6071, 0.8619, 0.6228, 0.8609, 0.6071, 0.8619, 0.6228, 0.8252, 0.6071, 0.8242, 0.6228, 0.8609, 0.6071, 0.8985, 0.605, 0.8957, 0.5902, 0.8985, 0.605, 0.8609, 0.6071, 0.8619, 0.6228, 0.8957, 0.5902, 0.9319, 0.5705, 0.9273, 0.5575, 0.9319, 0.5705, 0.8957, 0.5902, 0.8985, 0.605, 0.9273, 0.5575, 0.9601, 0.5213, 0.9541, 0.5108, 0.9601, 0.5213, 0.9273, 0.5575, 0.9319, 0.5705, 0.9541, 0.5108, 0.9815, 0.4601, 0.9744, 0.4528, 0.9815, 0.4601, 0.9541, 0.5108, 0.9601, 0.5213, 0.9744, 0.4528, 0.9949, 0.3907, 0.9871, 0.3869, 0.9949, 0.3907, 0.9744, 0.4528, 0.9815, 0.4601, 0.8802, 0.3199, 0.8734, 0.361, 0.8734, 0.361, 0.8734, 0.361, 0.8802, 0.3199, 0.8802, 0.3199, 0.8734, 0.361, 0.8557, 0.3863, 0.8557, 0.3863, 0.8557, 0.3863, 0.8734, 0.361, 0.8734, 0.361, 0.8557, 0.3863, 0.8338, 0.3863, 0.8338, 0.3863, 0.8338, 0.3863, 0.8557, 0.3863, 0.8557, 0.3863, 0.8338, 0.3863, 0.8161, 0.361, 0.8161, 0.361, 0.8161, 0.361, 0.8338, 0.3863, 0.8338, 0.3863, 0.8161, 0.361, 0.8094, 0.3199, 0.8094, 0.3199, 0.8094, 0.3199, 0.8161, 0.361, 0.8161, 0.361, 0.8094, 0.3199, 0.8161, 0.2789, 0.8161, 0.2789, 0.8161, 0.2789, 0.8094, 0.3199, 0.8094, 0.3199, 0.8161, 0.2789, 0.8338, 0.2536, 0.8338, 0.2536, 0.8338, 0.2536, 0.8161, 0.2789, 0.8161, 0.2789, 0.8338, 0.2536, 0.8557, 0.2536, 0.8557, 0.2536, 0.8557, 0.2536, 0.8338, 0.2536, 0.8338, 0.2536, 0.8557, 0.2536, 0.8734, 0.2789, 0.8734, 0.2789, 0.8734, 0.2789, 0.8557, 0.2536, 0.8557, 0.2536, 0.8734, 0.2789, 0.8802, 0.3199, 0.8802, 0.3199, 0.8802, 0.3199, 0.8734, 0.2789, 0.8734, 0.2789, 0.8557, 0.2536, 0.8338, 0.2536, 0.8161, 0.2789, 0.8161, 0.2789, 0.8094, 0.3199, 0.8161, 0.361, 0.8161, 0.361, 0.8338, 0.3863, 0.8557, 0.3863, 0.8557, 0.3863, 0.8734, 0.361, 0.8802, 0.3199, 0.8161, 0.361, 0.8557, 0.3863, 0.8802, 0.3199, 0.8161, 0.2789, 0.8161, 0.361, 0.8802, 0.3199, 0.8557, 0.2536, 0.8161, 0.2789, 0.8802, 0.3199, 0.8734, 0.2789, 0.8557, 0.2536, 0.8802, 0.3199, 0.8734, 0.361, 0.8557, 0.3863, 0.8338, 0.3863, 0.8338, 0.3863, 0.8161, 0.361, 0.8094, 0.3199, 0.8094, 0.3199, 0.8161, 0.2789, 0.8338, 0.2536, 0.8338, 0.2536, 0.8557, 0.2536, 0.8734, 0.2789, 0.8094, 0.3199, 0.8338, 0.2536, 0.8734, 0.2789, 0.8338, 0.3863, 0.8094, 0.3199, 0.8734, 0.2789, 0.8734, 0.361, 0.8338, 0.3863, 0.8734, 0.2789, 0.8802, 0.3199, 0.8734, 0.361, 0.8734, 0.2789])
me_wheels21.materials.append(mat_transnorm1)
me_wheels21.materials.append(mat_gloss)
me_wheels21.use_remesh_preserve_volume = False
me_wheels21.use_remesh_preserve_attributes = False
me_wheels21.use_mirror_vertex_groups = False
me_wheels21.update()

# ---- objects
ob_dummy_group01 = bpy.data.objects.new('$$$DUMMY.Group01', None)
ob_wheels21 = bpy.data.objects.new('WHEELS21', me_wheels21)
ob_lamp = bpy.data.objects.new('Lamp', light_lamp)
ob_camera = bpy.data.objects.new('Camera', cam_camera)

# ---- transforms, parenting, visibility, modifiers, constraints
ob_dummy_group01.location = (0.0, 0.0, 0.0)
ob_dummy_group01.rotation_euler = (0.0, -0.0, 1.571)
ob_dummy_group01.scale = (0.025, 0.025, 0.025)
ob_dummy_group01.empty_image_offset = (0.0, 0.0)
ob_dummy_group01.lineart.crease_threshold = 0.0
ob_wheels21.parent = ob_dummy_group01
ob_wheels21.location = (0.0, 0.0, 0.0)
ob_wheels21.rotation_euler = (-1.571, -0.1745, 1.571)
ob_wheels21.lineart.crease_threshold = 0.0
ob_lamp.location = (6.147, 3.483, 5.904)
ob_lamp.rotation_euler = (0.6503, 0.05522, 1.866)
ob_lamp.lock_location = (False, False, True)
ob_lamp.lock_rotations_4d = False
ob_lamp.empty_display_type = 'ARROWS'
ob_lamp.color = (0.0, 0.0, 0.0, 0.0)
ob_lamp.lineart.crease_threshold = 0.0
ob_camera.location = (7.481, -6.508, 5.344)
ob_camera.rotation_euler = (1.109, 0.01082, 0.8149)
ob_camera.lock_rotations_4d = False
ob_camera.empty_display_type = 'ARROWS'
ob_camera.color = (0.0, 0.0, 0.0, 0.0)
ob_camera.display_type = 'WIRE'
ob_camera.lineart.crease_threshold = 0.0

# ---- collection membership
col_collection_1.objects.link(ob_dummy_group01)
col_collection_1.objects.link(ob_wheels21)
col_collection_1.objects.link(ob_lamp)
col_collection_1.objects.link(ob_camera)

# ---- scene / render settings (as saved in the file)
scene.camera = ob_camera
scene.frame_start = 1; scene.frame_end = 250; scene.frame_set(1)
scene.render.engine = 'BLENDER_EEVEE_NEXT'
scene.render.image_settings.color_mode = 'RGB'
scene.render.image_settings.compression = 90
scene.render.resolution_percentage = 50
scene.render.dither_intensity = 0.0
scene.cycles.use_denoising = False
scene.cycles.samples = 10
scene.cycles.sampling_pattern = 'TABULATED_SOBOL'
scene.cycles.light_sampling_threshold = 0.0
scene.cycles.use_adaptive_sampling = False
scene.cycles.use_light_tree = False
scene.cycles.blur_glossy = 0.0
scene.cycles.volume_bounces = 1
scene.cycles.pixel_filter_type = 'GAUSSIAN'
scene.cycles.sample_clamp_indirect = 0.0
scene.view_settings.view_transform = 'Standard'
bpy.context.view_layer.update()

